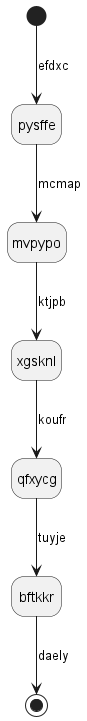

The diagram above was rendered by PlantUML. Its source (embedded in the PNG):
@startuml
hide empty description
state pysffe
[*] --> pysffe : efdxc
pysffe --> mvpypo : mcmap
mvpypo --> xgsknl : ktjpb
xgsknl --> qfxycg : koufr
qfxycg --> bftkkr : tuyje
bftkkr --> [*] : daely
@enduml